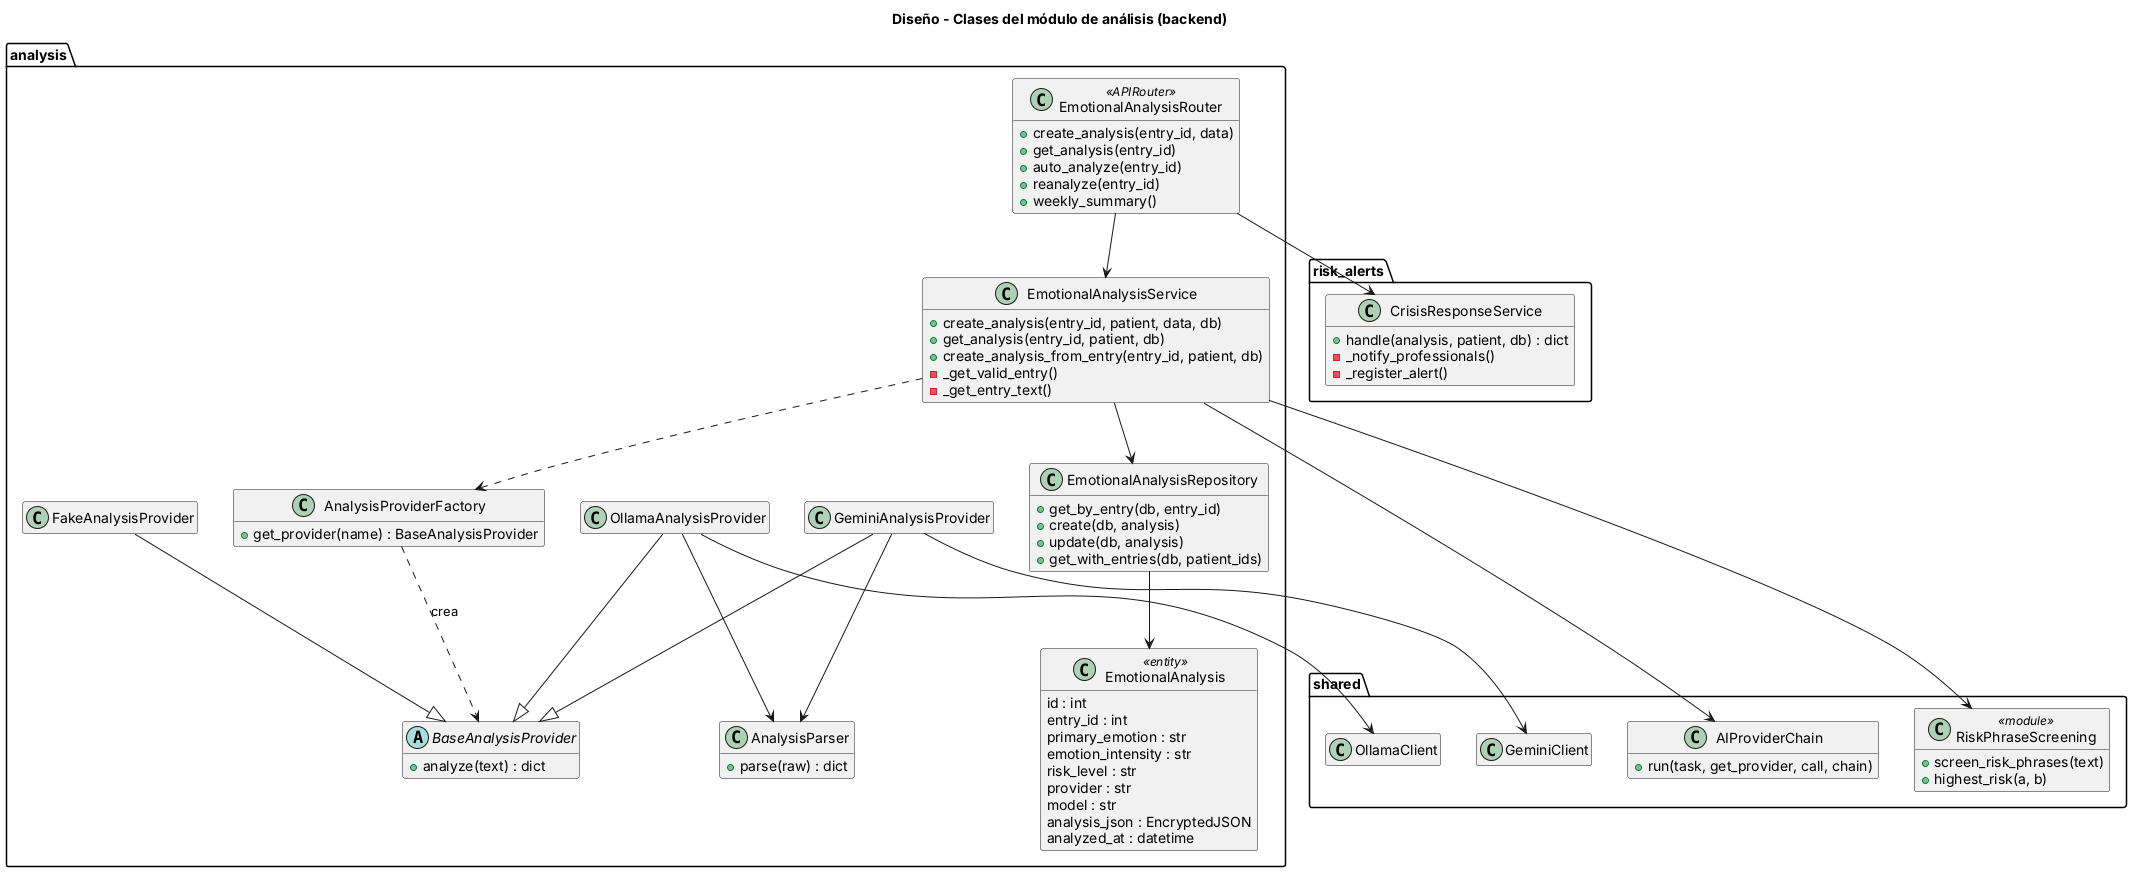

The diagram above was rendered by PlantUML. Its source (embedded in the PNG):
@startuml 28-diseno-clases-analisis
title Diseño - Clases del módulo de análisis (backend)
skinparam shadowing false
hide empty members
package "analysis" {
  class EmotionalAnalysisRouter <<APIRouter>> {
    +create_analysis(entry_id, data)
    +get_analysis(entry_id)
    +auto_analyze(entry_id)
    +reanalyze(entry_id)
    +weekly_summary()
  }
  class EmotionalAnalysisService {
    +create_analysis(entry_id, patient, data, db)
    +get_analysis(entry_id, patient, db)
    +create_analysis_from_entry(entry_id, patient, db)
    -_get_valid_entry()
    -_get_entry_text()
  }
  class EmotionalAnalysisRepository {
    +get_by_entry(db, entry_id)
    +create(db, analysis)
    +update(db, analysis)
    +get_with_entries(db, patient_ids)
  }
  class EmotionalAnalysis <<entity>> {
    id : int
    entry_id : int
    primary_emotion : str
    emotion_intensity : str
    risk_level : str
    provider : str
    model : str
    analysis_json : EncryptedJSON
    analyzed_at : datetime
  }
  class AnalysisProviderFactory {
    +get_provider(name) : BaseAnalysisProvider
  }
  abstract class BaseAnalysisProvider {
    +analyze(text) : dict
  }
  class OllamaAnalysisProvider
  class GeminiAnalysisProvider
  class FakeAnalysisProvider
  class AnalysisParser {
    +parse(raw) : dict
  }
}
package "shared" {
  class AIProviderChain {
    +run(task, get_provider, call, chain)
  }
  class RiskPhraseScreening <<module>> {
    +screen_risk_phrases(text)
    +highest_risk(a, b)
  }
  class OllamaClient
  class GeminiClient
}
package "risk_alerts" {
  class CrisisResponseService {
    +handle(analysis, patient, db) : dict
    -_notify_professionals()
    -_register_alert()
  }
}
EmotionalAnalysisRouter --> EmotionalAnalysisService
EmotionalAnalysisRouter --> CrisisResponseService
EmotionalAnalysisService --> EmotionalAnalysisRepository
EmotionalAnalysisService --> AIProviderChain
EmotionalAnalysisService --> RiskPhraseScreening
EmotionalAnalysisService ..> AnalysisProviderFactory
EmotionalAnalysisRepository --> EmotionalAnalysis
AnalysisProviderFactory ..> BaseAnalysisProvider : crea
OllamaAnalysisProvider --|> BaseAnalysisProvider
GeminiAnalysisProvider --|> BaseAnalysisProvider
FakeAnalysisProvider --|> BaseAnalysisProvider
OllamaAnalysisProvider --> OllamaClient
GeminiAnalysisProvider --> GeminiClient
OllamaAnalysisProvider --> AnalysisParser
GeminiAnalysisProvider --> AnalysisParser
@enduml